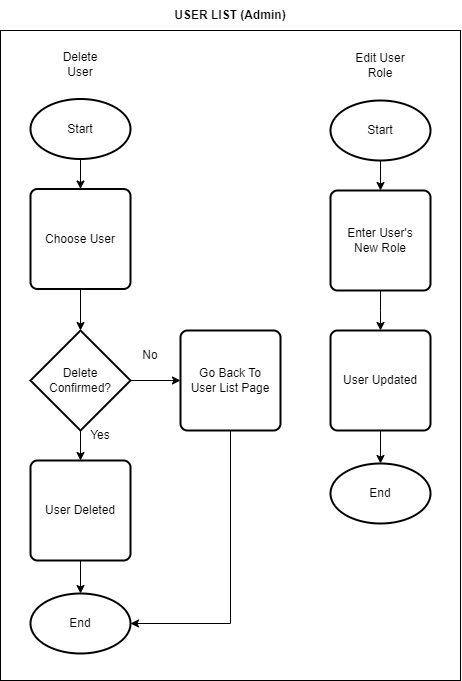

The diagram above was exported from draw.io. Its source (the exported page's mxGraphModel, read from the mxfile embedded in the PNG):
<mxGraphModel dx="2669" dy="876" grid="1" gridSize="10" guides="1" tooltips="1" connect="1" arrows="1" fold="1" page="1" pageScale="1" pageWidth="1169" pageHeight="827" math="0" shadow="0">
  <root>
    <mxCell id="0" />
    <mxCell id="1" parent="0" />
    <mxCell id="2" style="edgeStyle=orthogonalEdgeStyle;rounded=0;orthogonalLoop=1;jettySize=auto;html=1;exitX=0.5;exitY=1;exitDx=0;exitDy=0;exitPerimeter=0;entryX=0.5;entryY=0;entryDx=0;entryDy=0;labelBackgroundColor=none;fontColor=default;" edge="1" source="3" target="5" parent="1">
      <mxGeometry relative="1" as="geometry" />
    </mxCell>
    <mxCell id="3" value="Start" style="strokeWidth=2;html=1;shape=mxgraph.flowchart.start_1;whiteSpace=wrap;labelBackgroundColor=none;" vertex="1" parent="1">
      <mxGeometry x="-340" y="838.5" width="100" height="60" as="geometry" />
    </mxCell>
    <mxCell id="4" value="" style="edgeStyle=orthogonalEdgeStyle;rounded=0;orthogonalLoop=1;jettySize=auto;html=1;labelBackgroundColor=none;fontColor=default;" edge="1" source="5" target="21" parent="1">
      <mxGeometry relative="1" as="geometry" />
    </mxCell>
    <mxCell id="5" value="Choose User" style="rounded=1;whiteSpace=wrap;html=1;absoluteArcSize=1;arcSize=14;strokeWidth=2;labelBackgroundColor=none;" vertex="1" parent="1">
      <mxGeometry x="-340" y="928.5" width="100" height="100" as="geometry" />
    </mxCell>
    <mxCell id="6" value="" style="edgeStyle=orthogonalEdgeStyle;rounded=0;orthogonalLoop=1;jettySize=auto;html=1;labelBackgroundColor=none;fontColor=default;" edge="1" source="7" target="16" parent="1">
      <mxGeometry relative="1" as="geometry" />
    </mxCell>
    <mxCell id="7" value="User Deleted" style="rounded=1;whiteSpace=wrap;html=1;absoluteArcSize=1;arcSize=14;strokeWidth=2;labelBackgroundColor=none;" vertex="1" parent="1">
      <mxGeometry x="-340" y="1200" width="100" height="100" as="geometry" />
    </mxCell>
    <mxCell id="8" value="Delete User" style="text;html=1;strokeColor=none;fillColor=none;align=center;verticalAlign=middle;whiteSpace=wrap;rounded=0;labelBackgroundColor=none;" vertex="1" parent="1">
      <mxGeometry x="-320" y="788.5" width="60" height="30" as="geometry" />
    </mxCell>
    <mxCell id="9" style="edgeStyle=orthogonalEdgeStyle;rounded=0;orthogonalLoop=1;jettySize=auto;html=1;exitX=0.5;exitY=1;exitDx=0;exitDy=0;exitPerimeter=0;entryX=0.5;entryY=0;entryDx=0;entryDy=0;labelBackgroundColor=none;fontColor=default;" edge="1" source="10" target="12" parent="1">
      <mxGeometry relative="1" as="geometry" />
    </mxCell>
    <mxCell id="10" value="Start" style="strokeWidth=2;html=1;shape=mxgraph.flowchart.start_1;whiteSpace=wrap;labelBackgroundColor=none;" vertex="1" parent="1">
      <mxGeometry x="-40" y="840" width="100" height="60" as="geometry" />
    </mxCell>
    <mxCell id="11" style="edgeStyle=orthogonalEdgeStyle;rounded=0;orthogonalLoop=1;jettySize=auto;html=1;exitX=0.5;exitY=1;exitDx=0;exitDy=0;entryX=0.5;entryY=0;entryDx=0;entryDy=0;labelBackgroundColor=none;fontColor=default;" edge="1" source="12" parent="1">
      <mxGeometry relative="1" as="geometry">
        <mxPoint x="10.000000000000227" y="1070" as="targetPoint" />
      </mxGeometry>
    </mxCell>
    <mxCell id="12" value="Enter User's &lt;br&gt;New Role" style="rounded=1;whiteSpace=wrap;html=1;absoluteArcSize=1;arcSize=14;strokeWidth=2;labelBackgroundColor=none;" vertex="1" parent="1">
      <mxGeometry x="-40" y="930" width="100" height="100" as="geometry" />
    </mxCell>
    <mxCell id="13" value="" style="edgeStyle=orthogonalEdgeStyle;rounded=0;orthogonalLoop=1;jettySize=auto;html=1;labelBackgroundColor=none;fontColor=default;" edge="1" source="14" target="17" parent="1">
      <mxGeometry relative="1" as="geometry" />
    </mxCell>
    <mxCell id="14" value="User Updated" style="rounded=1;whiteSpace=wrap;html=1;absoluteArcSize=1;arcSize=14;strokeWidth=2;labelBackgroundColor=none;" vertex="1" parent="1">
      <mxGeometry x="-40" y="1070" width="100" height="100" as="geometry" />
    </mxCell>
    <mxCell id="15" value="Edit User Role" style="text;html=1;strokeColor=none;fillColor=none;align=center;verticalAlign=middle;whiteSpace=wrap;rounded=0;labelBackgroundColor=none;" vertex="1" parent="1">
      <mxGeometry x="-20" y="790" width="60" height="30" as="geometry" />
    </mxCell>
    <mxCell id="16" value="End" style="strokeWidth=2;html=1;shape=mxgraph.flowchart.start_1;whiteSpace=wrap;labelBackgroundColor=none;" vertex="1" parent="1">
      <mxGeometry x="-340" y="1333" width="100" height="60" as="geometry" />
    </mxCell>
    <mxCell id="17" value="End" style="strokeWidth=2;html=1;shape=mxgraph.flowchart.start_1;whiteSpace=wrap;labelBackgroundColor=none;" vertex="1" parent="1">
      <mxGeometry x="-40" y="1203" width="100" height="60" as="geometry" />
    </mxCell>
    <mxCell id="18" value="USER LIST (Admin)" style="text;html=1;strokeColor=none;fillColor=none;align=center;verticalAlign=middle;whiteSpace=wrap;rounded=0;fontStyle=1;strokeWidth=1;labelBackgroundColor=none;" vertex="1" parent="1">
      <mxGeometry x="-200" y="740" width="120" height="30" as="geometry" />
    </mxCell>
    <mxCell id="19" value="" style="edgeStyle=orthogonalEdgeStyle;rounded=0;orthogonalLoop=1;jettySize=auto;html=1;labelBackgroundColor=none;fontColor=default;" edge="1" source="21" target="7" parent="1">
      <mxGeometry relative="1" as="geometry" />
    </mxCell>
    <mxCell id="20" value="" style="edgeStyle=orthogonalEdgeStyle;rounded=0;orthogonalLoop=1;jettySize=auto;html=1;labelBackgroundColor=none;fontColor=default;" edge="1" source="21" target="23" parent="1">
      <mxGeometry relative="1" as="geometry" />
    </mxCell>
    <mxCell id="21" value="Delete Confirmed?" style="strokeWidth=2;html=1;shape=mxgraph.flowchart.decision;whiteSpace=wrap;labelBackgroundColor=none;" vertex="1" parent="1">
      <mxGeometry x="-340" y="1070" width="100" height="100" as="geometry" />
    </mxCell>
    <mxCell id="22" value="Yes" style="text;html=1;strokeColor=none;fillColor=none;align=center;verticalAlign=middle;whiteSpace=wrap;rounded=0;labelBackgroundColor=none;" vertex="1" parent="1">
      <mxGeometry x="-300" y="1160" width="60" height="30" as="geometry" />
    </mxCell>
    <mxCell id="23" value="Go Back To &lt;br&gt;User List Page" style="rounded=1;whiteSpace=wrap;html=1;absoluteArcSize=1;arcSize=14;strokeWidth=2;labelBackgroundColor=none;" vertex="1" parent="1">
      <mxGeometry x="-190" y="1070" width="100" height="100" as="geometry" />
    </mxCell>
    <mxCell id="24" value="No" style="text;html=1;strokeColor=none;fillColor=none;align=center;verticalAlign=middle;whiteSpace=wrap;rounded=0;labelBackgroundColor=none;" vertex="1" parent="1">
      <mxGeometry x="-250" y="1080" width="60" height="30" as="geometry" />
    </mxCell>
    <mxCell id="25" value="" style="endArrow=classic;html=1;rounded=0;exitX=0.5;exitY=1;exitDx=0;exitDy=0;entryX=1;entryY=0.5;entryDx=0;entryDy=0;entryPerimeter=0;labelBackgroundColor=none;fontColor=default;" edge="1" source="23" target="16" parent="1">
      <mxGeometry width="50" height="50" relative="1" as="geometry">
        <mxPoint x="-100" y="1400" as="sourcePoint" />
        <mxPoint x="-50" y="1350" as="targetPoint" />
        <Array as="points">
          <mxPoint x="-140" y="1363" />
        </Array>
      </mxGeometry>
    </mxCell>
    <mxCell id="26" value="" style="rounded=0;whiteSpace=wrap;html=1;fillColor=none;labelBackgroundColor=none;" vertex="1" parent="1">
      <mxGeometry x="-370" y="770" width="460" height="650" as="geometry" />
    </mxCell>
  </root>
</mxGraphModel>